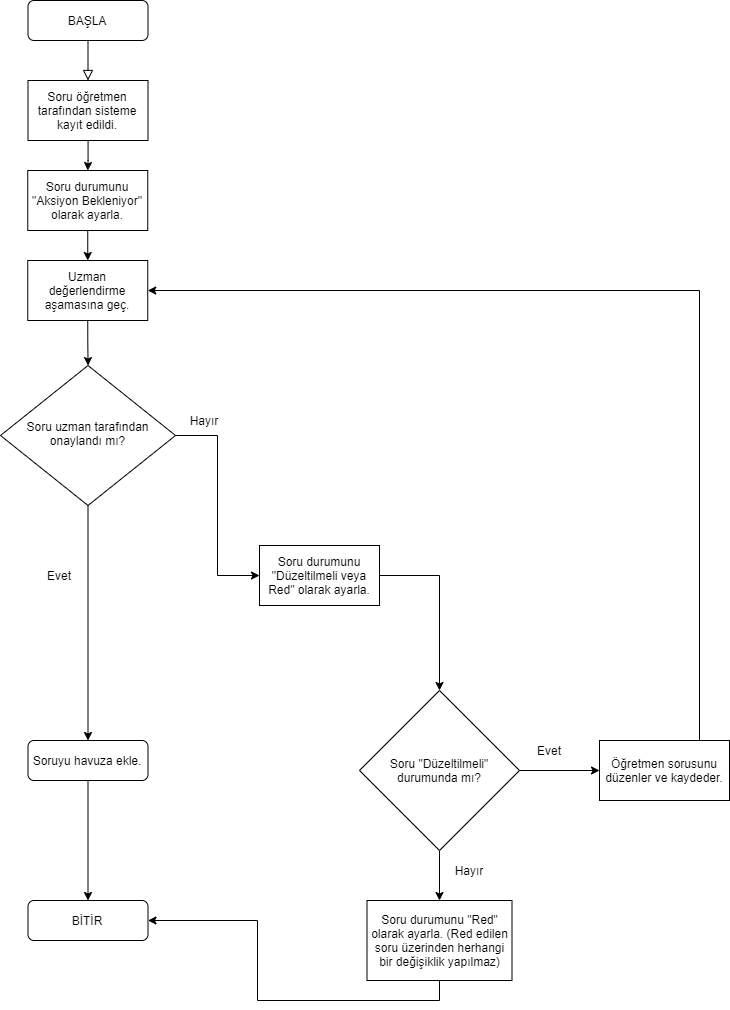

The diagram above was exported from draw.io. Its source (the exported page's mxGraphModel, read from the mxfile embedded in the PNG):
<mxGraphModel dx="1483" dy="1950" grid="1" gridSize="10" guides="1" tooltips="1" connect="1" arrows="1" fold="1" page="1" pageScale="1" pageWidth="827" pageHeight="1169" math="0" shadow="0">
  <root>
    <mxCell id="WIyWlLk6GJQsqaUBKTNV-0" />
    <mxCell id="WIyWlLk6GJQsqaUBKTNV-1" parent="WIyWlLk6GJQsqaUBKTNV-0" />
    <mxCell id="--MSoK1as7t9YsiQa_bT-23" style="edgeStyle=orthogonalEdgeStyle;rounded=0;orthogonalLoop=1;jettySize=auto;html=1;exitX=1;exitY=0.5;exitDx=0;exitDy=0;" edge="1" parent="WIyWlLk6GJQsqaUBKTNV-1" source="--MSoK1as7t9YsiQa_bT-6">
      <mxGeometry relative="1" as="geometry">
        <mxPoint x="680" y="750" as="targetPoint" />
      </mxGeometry>
    </mxCell>
    <mxCell id="--MSoK1as7t9YsiQa_bT-27" style="edgeStyle=orthogonalEdgeStyle;rounded=0;orthogonalLoop=1;jettySize=auto;html=1;exitX=0.5;exitY=1;exitDx=0;exitDy=0;" edge="1" parent="WIyWlLk6GJQsqaUBKTNV-1" source="--MSoK1as7t9YsiQa_bT-6" target="--MSoK1as7t9YsiQa_bT-26">
      <mxGeometry relative="1" as="geometry" />
    </mxCell>
    <mxCell id="--MSoK1as7t9YsiQa_bT-6" value="Soru &quot;Düzeltilmeli&quot; durumunda mı?" style="rhombus;whiteSpace=wrap;html=1;" vertex="1" parent="WIyWlLk6GJQsqaUBKTNV-1">
      <mxGeometry x="440" y="670" width="160" height="160" as="geometry" />
    </mxCell>
    <mxCell id="WIyWlLk6GJQsqaUBKTNV-3" value="BAŞLA" style="rounded=1;whiteSpace=wrap;html=1;fontSize=12;glass=0;strokeWidth=1;shadow=0;" parent="WIyWlLk6GJQsqaUBKTNV-1" vertex="1">
      <mxGeometry x="108.5" y="-20" width="120" height="40" as="geometry" />
    </mxCell>
    <mxCell id="WIyWlLk6GJQsqaUBKTNV-10" value="Soru uzman tarafından onaylandı mı?" style="rhombus;html=1;shadow=0;fontFamily=Helvetica;fontSize=12;align=center;strokeWidth=1;spacing=6;spacingTop=-4;whiteSpace=wrap;" parent="WIyWlLk6GJQsqaUBKTNV-1" vertex="1">
      <mxGeometry x="81" y="345" width="175" height="140" as="geometry" />
    </mxCell>
    <mxCell id="WIyWlLk6GJQsqaUBKTNV-12" value="&lt;span&gt;Soruyu havuza ekle.&lt;/span&gt;" style="rounded=1;whiteSpace=wrap;html=1;fontSize=12;glass=0;strokeWidth=1;shadow=0;" parent="WIyWlLk6GJQsqaUBKTNV-1" vertex="1">
      <mxGeometry x="108.5" y="720" width="120" height="40" as="geometry" />
    </mxCell>
    <mxCell id="--MSoK1as7t9YsiQa_bT-14" style="edgeStyle=orthogonalEdgeStyle;rounded=0;orthogonalLoop=1;jettySize=auto;html=1;exitX=0.5;exitY=1;exitDx=0;exitDy=0;" edge="1" parent="WIyWlLk6GJQsqaUBKTNV-1" source="WIyWlLk6GJQsqaUBKTNV-10" target="WIyWlLk6GJQsqaUBKTNV-12">
      <mxGeometry x="81" y="-190" as="geometry" />
    </mxCell>
    <mxCell id="--MSoK1as7t9YsiQa_bT-0" value="Soru öğretmen tarafından sisteme kayıt edildi." style="rounded=0;whiteSpace=wrap;html=1;" vertex="1" parent="WIyWlLk6GJQsqaUBKTNV-1">
      <mxGeometry x="108.5" y="60" width="120" height="60" as="geometry" />
    </mxCell>
    <mxCell id="WIyWlLk6GJQsqaUBKTNV-2" value="" style="rounded=0;html=1;jettySize=auto;orthogonalLoop=1;fontSize=11;endArrow=block;endFill=0;endSize=8;strokeWidth=1;shadow=0;labelBackgroundColor=none;edgeStyle=orthogonalEdgeStyle;entryX=0.5;entryY=0;entryDx=0;entryDy=0;" parent="WIyWlLk6GJQsqaUBKTNV-1" source="WIyWlLk6GJQsqaUBKTNV-3" target="--MSoK1as7t9YsiQa_bT-0" edge="1">
      <mxGeometry x="80.75" y="-40" as="geometry" />
    </mxCell>
    <mxCell id="--MSoK1as7t9YsiQa_bT-21" style="edgeStyle=orthogonalEdgeStyle;rounded=0;orthogonalLoop=1;jettySize=auto;html=1;exitX=0.5;exitY=1;exitDx=0;exitDy=0;entryX=0.5;entryY=0;entryDx=0;entryDy=0;" edge="1" parent="WIyWlLk6GJQsqaUBKTNV-1" source="--MSoK1as7t9YsiQa_bT-2" target="--MSoK1as7t9YsiQa_bT-7">
      <mxGeometry relative="1" as="geometry" />
    </mxCell>
    <mxCell id="--MSoK1as7t9YsiQa_bT-2" value="Soru durumunu &quot;Aksiyon Bekleniyor&quot; olarak ayarla." style="rounded=0;whiteSpace=wrap;html=1;" vertex="1" parent="WIyWlLk6GJQsqaUBKTNV-1">
      <mxGeometry x="108.25" y="150" width="120" height="60" as="geometry" />
    </mxCell>
    <mxCell id="--MSoK1as7t9YsiQa_bT-3" style="edgeStyle=orthogonalEdgeStyle;rounded=0;orthogonalLoop=1;jettySize=auto;html=1;" edge="1" parent="WIyWlLk6GJQsqaUBKTNV-1" source="--MSoK1as7t9YsiQa_bT-0" target="--MSoK1as7t9YsiQa_bT-2">
      <mxGeometry x="80.75" y="-40" as="geometry" />
    </mxCell>
    <mxCell id="--MSoK1as7t9YsiQa_bT-10" style="edgeStyle=orthogonalEdgeStyle;rounded=0;orthogonalLoop=1;jettySize=auto;html=1;exitX=0.5;exitY=1;exitDx=0;exitDy=0;" edge="1" parent="WIyWlLk6GJQsqaUBKTNV-1" source="--MSoK1as7t9YsiQa_bT-7" target="WIyWlLk6GJQsqaUBKTNV-10">
      <mxGeometry x="81" y="-190" as="geometry" />
    </mxCell>
    <mxCell id="--MSoK1as7t9YsiQa_bT-7" value="Uzman değerlendirme aşamasına geç." style="rounded=0;whiteSpace=wrap;html=1;" vertex="1" parent="WIyWlLk6GJQsqaUBKTNV-1">
      <mxGeometry x="108.25" y="240" width="120" height="60" as="geometry" />
    </mxCell>
    <mxCell id="--MSoK1as7t9YsiQa_bT-12" value="BİTİR" style="rounded=1;whiteSpace=wrap;html=1;fontSize=12;glass=0;strokeWidth=1;shadow=0;" vertex="1" parent="WIyWlLk6GJQsqaUBKTNV-1">
      <mxGeometry x="108.5" y="880" width="120" height="40" as="geometry" />
    </mxCell>
    <mxCell id="--MSoK1as7t9YsiQa_bT-13" style="edgeStyle=orthogonalEdgeStyle;rounded=0;orthogonalLoop=1;jettySize=auto;html=1;exitX=0.5;exitY=1;exitDx=0;exitDy=0;entryX=0.5;entryY=0;entryDx=0;entryDy=0;" edge="1" parent="WIyWlLk6GJQsqaUBKTNV-1" source="WIyWlLk6GJQsqaUBKTNV-12" target="--MSoK1as7t9YsiQa_bT-12">
      <mxGeometry x="81" y="-190" as="geometry" />
    </mxCell>
    <mxCell id="--MSoK1as7t9YsiQa_bT-22" style="edgeStyle=orthogonalEdgeStyle;rounded=0;orthogonalLoop=1;jettySize=auto;html=1;exitX=1;exitY=0.5;exitDx=0;exitDy=0;entryX=0.5;entryY=0;entryDx=0;entryDy=0;" edge="1" parent="WIyWlLk6GJQsqaUBKTNV-1" source="--MSoK1as7t9YsiQa_bT-15" target="--MSoK1as7t9YsiQa_bT-6">
      <mxGeometry relative="1" as="geometry" />
    </mxCell>
    <mxCell id="--MSoK1as7t9YsiQa_bT-15" value="Soru durumunu &quot;Düzeltilmeli veya Red&quot; olarak ayarla." style="rounded=0;whiteSpace=wrap;html=1;" vertex="1" parent="WIyWlLk6GJQsqaUBKTNV-1">
      <mxGeometry x="340" y="525" width="120" height="60" as="geometry" />
    </mxCell>
    <mxCell id="--MSoK1as7t9YsiQa_bT-16" style="edgeStyle=orthogonalEdgeStyle;rounded=0;orthogonalLoop=1;jettySize=auto;html=1;exitX=1;exitY=0.5;exitDx=0;exitDy=0;entryX=0;entryY=0.5;entryDx=0;entryDy=0;" edge="1" parent="WIyWlLk6GJQsqaUBKTNV-1" source="WIyWlLk6GJQsqaUBKTNV-10" target="--MSoK1as7t9YsiQa_bT-15">
      <mxGeometry x="81" y="-190" as="geometry" />
    </mxCell>
    <mxCell id="--MSoK1as7t9YsiQa_bT-25" style="edgeStyle=orthogonalEdgeStyle;rounded=0;orthogonalLoop=1;jettySize=auto;html=1;entryX=1;entryY=0.5;entryDx=0;entryDy=0;" edge="1" parent="WIyWlLk6GJQsqaUBKTNV-1" source="--MSoK1as7t9YsiQa_bT-24" target="--MSoK1as7t9YsiQa_bT-7">
      <mxGeometry relative="1" as="geometry">
        <Array as="points">
          <mxPoint x="780" y="270" />
        </Array>
      </mxGeometry>
    </mxCell>
    <mxCell id="--MSoK1as7t9YsiQa_bT-24" value="Öğretmen sorusunu düzenler ve kaydeder." style="rounded=0;whiteSpace=wrap;html=1;" vertex="1" parent="WIyWlLk6GJQsqaUBKTNV-1">
      <mxGeometry x="680" y="720" width="130" height="60" as="geometry" />
    </mxCell>
    <mxCell id="--MSoK1as7t9YsiQa_bT-29" style="edgeStyle=orthogonalEdgeStyle;rounded=0;orthogonalLoop=1;jettySize=auto;html=1;exitX=0.5;exitY=1;exitDx=0;exitDy=0;entryX=1;entryY=0.5;entryDx=0;entryDy=0;" edge="1" parent="WIyWlLk6GJQsqaUBKTNV-1" source="--MSoK1as7t9YsiQa_bT-26" target="--MSoK1as7t9YsiQa_bT-12">
      <mxGeometry relative="1" as="geometry" />
    </mxCell>
    <mxCell id="--MSoK1as7t9YsiQa_bT-26" value="Soru durumunu &quot;Red&quot; olarak ayarla. (Red edilen soru üzerinden herhangi bir değişiklik yapılmaz)" style="rounded=0;whiteSpace=wrap;html=1;" vertex="1" parent="WIyWlLk6GJQsqaUBKTNV-1">
      <mxGeometry x="447.5" y="880" width="145" height="80" as="geometry" />
    </mxCell>
    <mxCell id="--MSoK1as7t9YsiQa_bT-31" value="Evet" style="text;html=1;strokeColor=none;fillColor=none;align=center;verticalAlign=middle;whiteSpace=wrap;rounded=0;" vertex="1" parent="WIyWlLk6GJQsqaUBKTNV-1">
      <mxGeometry x="610" y="720" width="40" height="20" as="geometry" />
    </mxCell>
    <mxCell id="--MSoK1as7t9YsiQa_bT-32" value="Evet" style="text;html=1;strokeColor=none;fillColor=none;align=center;verticalAlign=middle;whiteSpace=wrap;rounded=0;" vertex="1" parent="WIyWlLk6GJQsqaUBKTNV-1">
      <mxGeometry x="120" y="545" width="40" height="20" as="geometry" />
    </mxCell>
    <mxCell id="--MSoK1as7t9YsiQa_bT-35" value="Hayır" style="text;html=1;strokeColor=none;fillColor=none;align=center;verticalAlign=middle;whiteSpace=wrap;rounded=0;" vertex="1" parent="WIyWlLk6GJQsqaUBKTNV-1">
      <mxGeometry x="265" y="390" width="40" height="20" as="geometry" />
    </mxCell>
    <mxCell id="--MSoK1as7t9YsiQa_bT-38" value="Hayır" style="text;html=1;strokeColor=none;fillColor=none;align=center;verticalAlign=middle;whiteSpace=wrap;rounded=0;" vertex="1" parent="WIyWlLk6GJQsqaUBKTNV-1">
      <mxGeometry x="530" y="840" width="40" height="20" as="geometry" />
    </mxCell>
  </root>
</mxGraphModel>